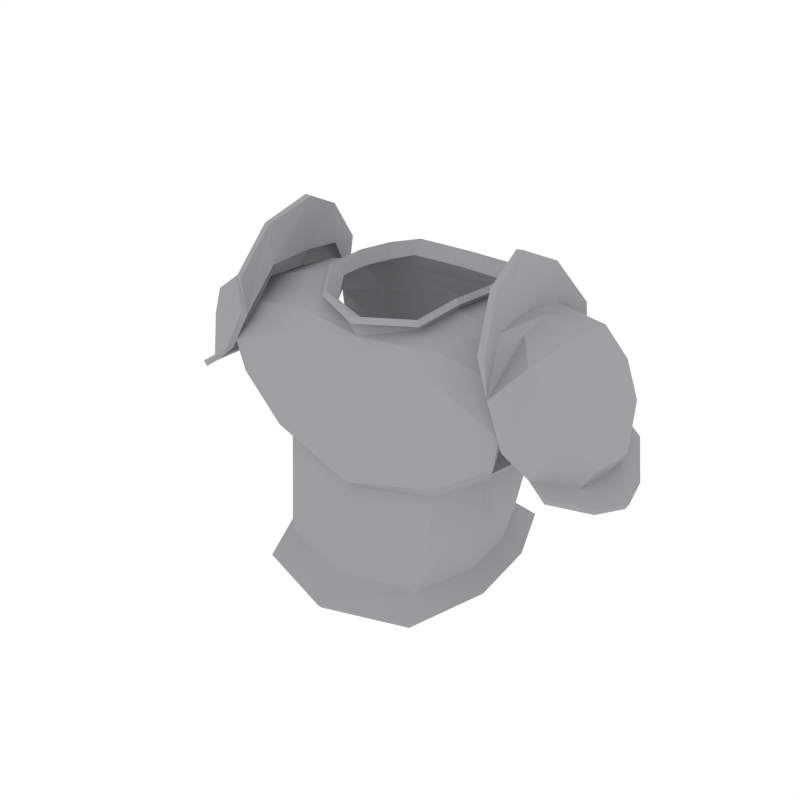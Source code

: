 # Source: Armor_Metal2.blend  (saved by Blender 2.79.0; exported with 4.5.12 LTS)
import bpy
from mathutils import Matrix  # noqa: F401  (used for matrix-valued properties, if any)

bpy.ops.wm.read_factory_settings(use_empty=True)
scene = bpy.context.scene
scene.name = 'Scene'

# ---- collections
col_collection_1 = bpy.data.collections.new('Collection 1'); scene.collection.children.link(col_collection_1)

# ---- materials (node trees are filled in below, after node groups)
mat_lightsteel = bpy.data.materials.new('LightSteel')
mat_lightsteel.alpha_threshold = 0.0
mat_lightsteel.diffuse_color = (0.3528, 0.3469, 0.3588, 1.0)
mat_lightsteel.roughness = 0.5

# ---- material node trees

# ---- world
world_world = bpy.data.worlds.new('World'); scene.world = world_world
world_world.color = (1.0, 1.0, 1.0)
world_world.use_sun_shadow = False
world_world.sun_shadow_jitter_overblur = 0.0
world_world.cycles.sampling_method = 'NONE'
world_world.cycles.sample_map_resolution = 256

# ---- meshes
me_cylinder_052 = bpy.data.meshes.new('Cylinder.052')
me_cylinder_052.from_pydata([(0.4, -0.131, -0.02461), (0.2977, -0.2595, -0.05721), (0.4114, 0.1203, -0.04922), (0.2909, 0.2551, -0.1497), (0.2513, -0.2712, -0.4182), (0.4848, -0.08478, 0.3258), (0.4524, -0.1718, 0.2765), (0.4422, 0.1932, 0.2234), (0.4937, 0.06734, 0.3162), (0.4645, 0.2336, 0.08884), (0.3468, -0.07175, 0.3737), (0.3496, 0.1876, 0.3454), (0.3685, 0.06932, 0.3664), (0.2921, 0.2631, 0.3333), (0.4919, -0.2376, 0.1625), (0.3338, 0.2863, 0.06022), (0.326, 0.2777, 0.2233), (0.2644, 0.2007, -0.3547), (0.3252, -0.09758, -0.3936), (0.3146, 0.07061, -0.3783), (0.47, -0.2281, 0.05984), (0.2699, -0.1948, 0.3204), (0.2826, -0.235, 0.2471), (0.298, -0.2632, 0.1177), (0.2208, -0.06639, 0.3939), (0.218, 0.1579, 0.3866), (0.17, 0.237, 0.383), (0.2311, 0.05198, 0.3934), (0.168, -0.1497, 0.3505), (0.2787, -0.3404, -0.4847), (0.2959, 0.2777, -0.4014), (0.3755, -0.1131, -0.4524), (0.3617, 0.1073, -0.4323), (0.2386, -0.08184, 0.4185), (0.2353, 0.1803, 0.41), (0.1792, 0.2728, 0.4058), (0.2507, 0.05654, 0.418), (0.1769, -0.1792, 0.3678), (0.7034, -0.09431, 0.08322), (0.7102, 0.04869, 0.07764), (0.4594, -0.09698, 0.3968), (0.5273, -0.1734, 0.3507), (0.546, 0.1675, 0.3628), (0.46, 0.09734, 0.3961), (0.6634, 0.1638, 0.1746), (0.6568, -0.1714, 0.1839), (0.7156, -0.02303, 0.08538), (0.4543, -0.0003959, 0.42), (0.6974, -0.003889, 0.1938), (0.5587, -0.002973, 0.3915), (0.6165, 0.1765, 0.2788), (0.613, -0.1833, 0.2838), (0.6486, -0.003421, 0.3035), (0.683, -0.02695, 0.02797), (0.6749, -0.1318, 0.03624), (0.4191, -0.1521, 0.4088), (0.4527, -0.2444, 0.2631), (0.4532, 0.2384, 0.2624), (0.4196, 0.1231, 0.4079), (0.517, 0.2512, 0.1335), (0.6843, 0.07081, 0.02917), (0.6019, 0.2332, 0.06777), (0.594, -0.2415, 0.07635), (0.5127, -0.2584, 0.1381), (0.4122, -0.007786, 0.423), (0.4142, -0.1628, 0.5309), (0.4478, -0.255, 0.3852), (0.4483, 0.2278, 0.3846), (0.4148, 0.1124, 0.53), (0.3884, -0.01641, 0.5885), (0.7699, -0.03174, -0.02286), (0.7375, -0.1351, -0.003676), (0.7468, 0.06744, -0.01075), (0.6568, 0.2205, 0.03474), (0.6494, -0.2415, 0.04462), (0.2791, -0.2242, -0.1046), (0.2752, 0.2123, -0.1683), (0.3639, -0.1097, -0.06803), (0.3714, 0.09729, -0.08725), (-0.4, -0.131, -0.02461), (-0.2977, -0.2595, -0.05721), (-0.4114, 0.1203, -0.04922), (-0.2909, 0.2551, -0.1497), (-0.2513, -0.2712, -0.4182), (-0.4848, -0.08478, 0.3258), (-0.4524, -0.1718, 0.2765), (-0.4422, 0.1932, 0.2234), (-0.4937, 0.06734, 0.3162), (-0.4645, 0.2336, 0.08884), (-0.3468, -0.07175, 0.3737), (-0.3496, 0.1876, 0.3454), (-0.3685, 0.06932, 0.3664), (-0.2921, 0.2631, 0.3333), (-0.4919, -0.2376, 0.1625), (-0.3338, 0.2863, 0.06022), (-0.326, 0.2777, 0.2233), (-0.2644, 0.2007, -0.3547), (-0.3252, -0.09758, -0.3936), (-0.3146, 0.07061, -0.3783), (-0.47, -0.2281, 0.05984), (-0.2699, -0.1948, 0.3204), (-0.2826, -0.235, 0.2471), (-0.298, -0.2632, 0.1177), (-0.2208, -0.06639, 0.3939), (-0.218, 0.1579, 0.3866), (-0.17, 0.237, 0.383), (-0.2311, 0.05198, 0.3934), (-0.168, -0.1497, 0.3505), (0.0, -0.2288, 0.3086), (0.0, 0.3013, 0.325), (0.0, 0.3352, 0.2449), (0.0, 0.3161, 0.0657), (0.0, 0.2898, -0.1505), (0.0, 0.2399, -0.3547), (0.0, -0.2524, 0.2315), (0.0, -0.3352, -0.427), (0.0, -0.2898, -0.1317), (0.0, -0.2682, 0.09101), (0.0, -0.212, 0.3382), (0.0, 0.2619, 0.3742), (-0.2787, -0.3404, -0.4847), (-0.2959, 0.2777, -0.4014), (-0.3755, -0.1131, -0.4524), (-0.3617, 0.1073, -0.4323), (0.0, 0.329, -0.4014), (0.0, -0.4243, -0.4961), (-0.2386, -0.08184, 0.4185), (-0.2353, 0.1803, 0.41), (-0.1792, 0.2728, 0.4058), (-0.2507, 0.05654, 0.418), (-0.1769, -0.1792, 0.3678), (0.0, -0.252, 0.3534), (0.0, 0.302, 0.3955), (-0.7034, -0.09431, 0.08322), (-0.7102, 0.04869, 0.07764), (-0.4594, -0.09698, 0.3968), (-0.5273, -0.1734, 0.3507), (-0.546, 0.1675, 0.3628), (-0.46, 0.09734, 0.3961), (-0.6634, 0.1638, 0.1746), (-0.6568, -0.1714, 0.1839), (-0.7156, -0.02303, 0.08538), (-0.4543, -0.0003959, 0.42), (-0.6974, -0.003889, 0.1938), (-0.5587, -0.002973, 0.3915), (-0.6165, 0.1765, 0.2788), (-0.613, -0.1833, 0.2838), (-0.6486, -0.003421, 0.3035), (-0.683, -0.02695, 0.02797), (-0.6749, -0.1318, 0.03624), (-0.4191, -0.1521, 0.4088), (-0.4527, -0.2444, 0.2631), (-0.4532, 0.2384, 0.2624), (-0.4196, 0.1231, 0.4079), (-0.517, 0.2512, 0.1335), (-0.6843, 0.07081, 0.02917), (-0.6019, 0.2332, 0.06777), (-0.594, -0.2415, 0.07635), (-0.5127, -0.2584, 0.1381), (-0.4122, -0.007786, 0.423), (-0.4142, -0.1628, 0.5309), (-0.4478, -0.255, 0.3852), (-0.4483, 0.2278, 0.3846), (-0.4148, 0.1124, 0.53), (-0.3884, -0.01641, 0.5885), (-0.7699, -0.03174, -0.02286), (-0.7375, -0.1351, -0.003676), (-0.7468, 0.06744, -0.01075), (-0.6568, 0.2205, 0.03474), (-0.6494, -0.2415, 0.04462), (-0.2791, -0.2242, -0.1046), (-0.2752, 0.2123, -0.1683), (0.0, 0.2425, -0.1689), (-0.3639, -0.1097, -0.06803), (-0.3714, 0.09729, -0.08725), (0.0, -0.2536, -0.1618), (0.3867, -0.1262, -0.01048), (0.2901, -0.2432, -0.04848), (0.3967, 0.1151, -0.03666), (0.2827, 0.2422, -0.1367), (0.241, -0.2573, -0.4283), (0.4785, -0.07956, 0.3076), (0.4481, -0.1569, 0.2639), (0.4312, 0.1789, 0.2149), (0.4844, 0.06223, 0.2992), (0.4527, 0.2176, 0.09075), (0.3421, -0.06677, 0.3549), (0.3404, 0.1785, 0.3301), (0.3616, 0.06575, 0.348), (0.2852, 0.2488, 0.3212), (0.4887, -0.2182, 0.1585), (0.3259, 0.2681, 0.06301), (0.3187, 0.2596, 0.2191), (0.2524, 0.1879, -0.3643), (0.3068, -0.09289, -0.4), (0.2959, 0.06762, -0.3846), (0.4633, -0.2102, 0.06583), (0.267, -0.1805, 0.3067), (0.2803, -0.2165, 0.24), (0.2959, -0.2434, 0.1153), (0.2027, -0.05932, 0.3891), (0.2002, 0.1507, 0.3809), (0.1607, 0.2193, 0.3844), (0.2124, 0.05077, 0.3865), (0.1566, -0.1335, 0.3474), (0.2717, -0.3293, -0.4998), (0.2886, 0.2705, -0.4186), (0.3612, -0.1087, -0.4658), (0.3472, 0.1057, -0.446), (0.2232, -0.0796, 0.431), (0.222, 0.1758, 0.4242), (0.1729, 0.2641, 0.4227), (0.235, 0.0566, 0.4304), (0.1674, -0.1732, 0.3843), (0.6844, -0.08827, 0.08549), (0.6909, 0.04433, 0.08076), (0.4538, -0.09082, 0.3786), (0.5192, -0.1617, 0.3367), (0.5383, 0.1559, 0.3484), (0.4567, 0.09039, 0.3776), (0.647, 0.1528, 0.1714), (0.6409, -0.1601, 0.1797), (0.6958, -0.02206, 0.08782), (0.4493, -0.0004154, 0.4007), (0.6783, -0.003859, 0.1877), (0.5487, -0.002399, 0.3741), (0.6033, 0.1643, 0.27), (0.6003, -0.1711, 0.2742), (0.6322, -0.00309, 0.2921), (0.6638, -0.02623, 0.02228), (0.6583, -0.1263, 0.02661), (0.4012, -0.1503, 0.4), (0.4427, -0.2295, 0.2542), (0.4444, 0.2226, 0.2539), (0.4024, 0.1212, 0.3979), (0.5089, 0.2335, 0.1288), (0.6665, 0.06664, 0.02092), (0.5878, 0.2202, 0.06214), (0.5805, -0.2282, 0.06992), (0.5048, -0.2407, 0.133), (0.3965, -0.007543, 0.4106), (0.3945, -0.1654, 0.529), (0.4286, -0.2601, 0.384), (0.429, 0.233, 0.3842), (0.395, 0.1152, 0.5285), (0.3685, -0.01636, 0.5865), (0.7596, -0.03185, -0.03996), (0.7271, -0.1349, -0.02077), (0.7363, 0.067, -0.02778), (0.6461, 0.2192, 0.01788), (0.6391, -0.2404, 0.02754), (0.267, -0.2103, -0.09682), (0.2638, 0.2009, -0.1565), (0.3467, -0.1051, -0.05887), (0.3544, 0.09587, -0.07685), (-0.3867, -0.1262, -0.01048), (-0.2901, -0.2432, -0.04848), (-0.3967, 0.1151, -0.03666), (-0.2827, 0.2422, -0.1367), (-0.241, -0.2573, -0.4283), (-0.4785, -0.07956, 0.3076), (-0.4481, -0.1569, 0.2639), (-0.4312, 0.1789, 0.2149), (-0.4844, 0.06223, 0.2992), (-0.4527, 0.2176, 0.09075), (-0.3421, -0.06677, 0.3549), (-0.3404, 0.1785, 0.3301), (-0.3616, 0.06575, 0.348), (-0.2852, 0.2488, 0.3212), (-0.4887, -0.2182, 0.1585), (-0.3259, 0.2681, 0.06301), (-0.3187, 0.2596, 0.2191), (-0.2524, 0.1879, -0.3643), (-0.3068, -0.09289, -0.4), (-0.2959, 0.06762, -0.3846), (-0.4633, -0.2102, 0.06583), (-0.267, -0.1805, 0.3067), (-0.2803, -0.2165, 0.24), (-0.2959, -0.2434, 0.1153), (-0.2027, -0.05932, 0.3891), (-0.2002, 0.1507, 0.3809), (-0.1607, 0.2193, 0.3844), (-0.2124, 0.05077, 0.3865), (-0.1566, -0.1335, 0.3474), (0.0, -0.2128, 0.2966), (0.0, 0.2834, 0.3161), (0.0, 0.3154, 0.2424), (0.0, 0.2962, 0.0674), (0.0, 0.2738, -0.1385), (0.0, 0.2228, -0.365), (0.0, -0.2332, 0.226), (0.0, -0.3185, -0.4379), (0.0, -0.2715, -0.1236), (0.0, -0.2483, 0.089), (0.0, -0.1922, 0.3409), (0.0, 0.2422, 0.3778), (-0.2717, -0.3293, -0.4998), (-0.2886, 0.2705, -0.4186), (-0.3612, -0.1087, -0.4658), (-0.3472, 0.1057, -0.446), (0.0, 0.3194, -0.4189), (0.0, -0.4116, -0.5115), (-0.2232, -0.0796, 0.431), (-0.222, 0.1758, 0.4242), (-0.1729, 0.2641, 0.4227), (-0.235, 0.0566, 0.4304), (-0.1674, -0.1732, 0.3843), (0.0, -0.244, 0.3717), (0.0, 0.2921, 0.4129), (-0.6844, -0.08827, 0.08549), (-0.6909, 0.04433, 0.08076), (-0.4538, -0.09082, 0.3786), (-0.5192, -0.1617, 0.3367), (-0.5383, 0.1559, 0.3484), (-0.4567, 0.09039, 0.3776), (-0.647, 0.1528, 0.1714), (-0.6409, -0.1601, 0.1797), (-0.6958, -0.02206, 0.08782), (-0.4493, -0.0004154, 0.4007), (-0.6783, -0.003859, 0.1877), (-0.5487, -0.002399, 0.3741), (-0.6033, 0.1643, 0.27), (-0.6003, -0.1711, 0.2742), (-0.6322, -0.00309, 0.2921), (-0.6638, -0.02623, 0.02228), (-0.6583, -0.1263, 0.02661), (-0.4012, -0.1503, 0.4), (-0.4427, -0.2295, 0.2542), (-0.4444, 0.2226, 0.2539), (-0.4024, 0.1212, 0.3979), (-0.5089, 0.2335, 0.1288), (-0.6665, 0.06664, 0.02092), (-0.5878, 0.2202, 0.06214), (-0.5805, -0.2282, 0.06992), (-0.5048, -0.2407, 0.133), (-0.3965, -0.007543, 0.4106), (-0.3945, -0.1654, 0.529), (-0.4286, -0.2601, 0.384), (-0.429, 0.233, 0.3842), (-0.395, 0.1152, 0.5285), (-0.3685, -0.01636, 0.5865), (-0.7596, -0.03185, -0.03996), (-0.7271, -0.1349, -0.02077), (-0.7363, 0.067, -0.02778), (-0.6461, 0.2192, 0.01788), (-0.6391, -0.2404, 0.02754), (-0.267, -0.2103, -0.09682), (-0.2638, 0.2009, -0.1565), (0.0, 0.2264, -0.157), (-0.3467, -0.1051, -0.05887), (-0.3544, 0.09587, -0.07685), (0.0, -0.2341, -0.1571)], [], [(27, 24, 10, 12), (25, 11, 13, 26), (22, 6, 21), (78, 2, 0, 77), (76, 3, 2, 78), (7, 11, 12, 8), (13, 16, 110, 109), (3, 15, 9, 2), (16, 15, 111, 110), (28, 118, 108, 21), (7, 9, 15, 16), (11, 7, 16, 13), (112, 111, 15, 3), (172, 112, 3, 76), (22, 23, 14, 6), (5, 10, 21, 6), (12, 10, 5, 8), (20, 1, 0), (75, 1, 116, 175), (114, 117, 23, 22), (1, 23, 117, 116), (22, 21, 108, 114), (10, 24, 28, 21), (109, 119, 26, 13), (11, 25, 27, 12), (75, 77, 0, 1), (1, 20, 14, 23), (19, 18, 31, 32), (18, 4, 29, 31), (4, 115, 125, 29), (17, 19, 32, 30), (113, 17, 30, 124), (118, 28, 37, 131), (24, 27, 36, 33), (26, 119, 132, 35), (28, 24, 33, 37), (27, 25, 34, 36), (25, 26, 35, 34), (46, 39, 44, 48), (47, 49, 42, 43), (52, 49, 41, 51), (50, 42, 49, 52), (40, 41, 49, 47), (38, 46, 48, 45), (44, 50, 52, 48), (48, 52, 51, 45), (41, 56, 63, 51), (40, 55, 56, 41), (45, 62, 54, 38), (42, 57, 58, 43), (51, 63, 62, 45), (50, 59, 57, 42), (46, 53, 60, 39), (44, 61, 59, 50), (38, 54, 53, 46), (47, 64, 55, 40), (39, 60, 61, 44), (43, 58, 64, 47), (56, 55, 65, 66), (58, 57, 67, 68), (64, 58, 68, 69), (55, 64, 69, 65), (60, 53, 70, 72), (61, 60, 72, 73), (53, 54, 71, 70), (54, 62, 74, 71), (4, 18, 77, 75), (4, 75, 175, 115), (113, 172, 76, 17), (17, 76, 78, 19), (19, 78, 77, 18), (106, 91, 89, 103), (104, 105, 92, 90), (101, 100, 85), (174, 173, 79, 81), (171, 174, 81, 82), (86, 87, 91, 90), (92, 109, 110, 95), (82, 81, 88, 94), (95, 110, 111, 94), (107, 100, 108, 118), (86, 95, 94, 88), (90, 92, 95, 86), (112, 82, 94, 111), (172, 171, 82, 112), (101, 85, 93, 102), (84, 85, 100, 89), (91, 87, 84, 89), (99, 79, 80), (170, 175, 116, 80), (114, 101, 102, 117), (80, 116, 117, 102), (101, 114, 108, 100), (89, 100, 107, 103), (109, 92, 105, 119), (90, 91, 106, 104), (170, 80, 79, 173), (80, 102, 93, 99), (98, 123, 122, 97), (97, 122, 120, 83), (83, 120, 125, 115), (96, 121, 123, 98), (113, 124, 121, 96), (118, 131, 130, 107), (103, 126, 129, 106), (105, 128, 132, 119), (107, 130, 126, 103), (106, 129, 127, 104), (104, 127, 128, 105), (141, 143, 139, 134), (142, 138, 137, 144), (147, 146, 136, 144), (145, 147, 144, 137), (135, 142, 144, 136), (133, 140, 143, 141), (139, 143, 147, 145), (143, 140, 146, 147), (136, 146, 158, 151), (135, 136, 151, 150), (140, 133, 149, 157), (137, 138, 153, 152), (146, 140, 157, 158), (145, 137, 152, 154), (141, 134, 155, 148), (139, 145, 154, 156), (133, 141, 148, 149), (142, 135, 150, 159), (134, 139, 156, 155), (138, 142, 159, 153), (151, 161, 160, 150), (153, 163, 162, 152), (159, 164, 163, 153), (150, 160, 164, 159), (155, 167, 165, 148), (156, 168, 167, 155), (148, 165, 166, 149), (149, 166, 169, 157), (83, 170, 173, 97), (83, 115, 175, 170), (113, 96, 171, 172), (96, 98, 174, 171), (98, 97, 173, 174), (203, 188, 186, 200), (201, 202, 189, 187), (198, 197, 182), (254, 253, 176, 178), (252, 254, 178, 179), (183, 184, 188, 187), (189, 285, 286, 192), (179, 178, 185, 191), (192, 286, 287, 191), (204, 197, 284, 294), (183, 192, 191, 185), (187, 189, 192, 183), (288, 179, 191, 287), (348, 252, 179, 288), (198, 182, 190, 199), (181, 182, 197, 186), (188, 184, 181, 186), (196, 176, 177), (251, 351, 292, 177), (290, 198, 199, 293), (177, 292, 293, 199), (198, 290, 284, 197), (186, 197, 204, 200), (285, 189, 202, 295), (187, 188, 203, 201), (251, 177, 176, 253), (177, 199, 190, 196), (195, 208, 207, 194), (194, 207, 205, 180), (180, 205, 301, 291), (193, 206, 208, 195), (289, 300, 206, 193), (294, 307, 213, 204), (200, 209, 212, 203), (202, 211, 308, 295), (204, 213, 209, 200), (203, 212, 210, 201), (201, 210, 211, 202), (222, 224, 220, 215), (223, 219, 218, 225), (228, 227, 217, 225), (226, 228, 225, 218), (216, 223, 225, 217), (214, 221, 224, 222), (220, 224, 228, 226), (224, 221, 227, 228), (217, 227, 239, 232), (216, 217, 232, 231), (221, 214, 230, 238), (218, 219, 234, 233), (227, 221, 238, 239), (226, 218, 233, 235), (222, 215, 236, 229), (220, 226, 235, 237), (214, 222, 229, 230), (223, 216, 231, 240), (215, 220, 237, 236), (219, 223, 240, 234), (232, 242, 241, 231), (234, 244, 243, 233), (240, 245, 244, 234), (231, 241, 245, 240), (236, 248, 246, 229), (237, 249, 248, 236), (229, 246, 247, 230), (230, 247, 250, 238), (180, 251, 253, 194), (180, 291, 351, 251), (289, 193, 252, 348), (193, 195, 254, 252), (195, 194, 253, 254), (282, 279, 265, 267), (280, 266, 268, 281), (277, 261, 276), (350, 257, 255, 349), (347, 258, 257, 350), (262, 266, 267, 263), (268, 271, 286, 285), (258, 270, 264, 257), (271, 270, 287, 286), (283, 294, 284, 276), (262, 264, 270, 271), (266, 262, 271, 268), (288, 287, 270, 258), (348, 288, 258, 347), (277, 278, 269, 261), (260, 265, 276, 261), (267, 265, 260, 263), (275, 256, 255), (346, 256, 292, 351), (290, 293, 278, 277), (256, 278, 293, 292), (277, 276, 284, 290), (265, 279, 283, 276), (285, 295, 281, 268), (266, 280, 282, 267), (346, 349, 255, 256), (256, 275, 269, 278), (274, 273, 298, 299), (273, 259, 296, 298), (259, 291, 301, 296), (272, 274, 299, 297), (289, 272, 297, 300), (294, 283, 306, 307), (279, 282, 305, 302), (281, 295, 308, 304), (283, 279, 302, 306), (282, 280, 303, 305), (280, 281, 304, 303), (317, 310, 315, 319), (318, 320, 313, 314), (323, 320, 312, 322), (321, 313, 320, 323), (311, 312, 320, 318), (309, 317, 319, 316), (315, 321, 323, 319), (319, 323, 322, 316), (312, 327, 334, 322), (311, 326, 327, 312), (316, 333, 325, 309), (313, 328, 329, 314), (322, 334, 333, 316), (321, 330, 328, 313), (317, 324, 331, 310), (315, 332, 330, 321), (309, 325, 324, 317), (318, 335, 326, 311), (310, 331, 332, 315), (314, 329, 335, 318), (327, 326, 336, 337), (329, 328, 338, 339), (335, 329, 339, 340), (326, 335, 340, 336), (331, 324, 341, 343), (332, 331, 343, 344), (324, 325, 342, 341), (325, 333, 345, 342), (259, 273, 349, 346), (259, 346, 351, 291), (289, 348, 347, 272), (272, 347, 350, 274), (274, 350, 349, 273), (0, 2, 178, 176), (5, 6, 182, 181), (7, 8, 184, 183), (9, 7, 183, 185), (2, 9, 185, 178), (20, 0, 176, 196), (6, 14, 190, 182), (14, 20, 196, 190), (8, 5, 181, 184), (30, 32, 208, 206), (32, 31, 207, 208), (124, 30, 206, 300), (29, 125, 301, 205), (31, 29, 205, 207), (131, 37, 213, 307), (37, 33, 209, 213), (34, 35, 211, 210), (35, 132, 308, 211), (36, 34, 210, 212), (33, 36, 212, 209), (57, 59, 235, 233), (62, 63, 239, 238), (59, 61, 237, 235), (63, 56, 232, 239), (66, 65, 241, 242), (68, 67, 243, 244), (65, 69, 245, 241), (69, 68, 244, 245), (56, 66, 242, 232), (67, 57, 233, 243), (70, 71, 247, 246), (73, 72, 248, 249), (71, 74, 250, 247), (72, 70, 246, 248), (61, 73, 249, 237), (74, 62, 238, 250), (81, 79, 255, 257), (85, 84, 260, 261), (87, 86, 262, 263), (86, 88, 264, 262), (88, 81, 257, 264), (79, 99, 275, 255), (93, 85, 261, 269), (99, 93, 269, 275), (84, 87, 263, 260), (123, 121, 297, 299), (122, 123, 299, 298), (121, 124, 300, 297), (125, 120, 296, 301), (120, 122, 298, 296), (130, 131, 307, 306), (126, 130, 306, 302), (128, 127, 303, 304), (132, 128, 304, 308), (127, 129, 305, 303), (129, 126, 302, 305), (154, 152, 328, 330), (158, 157, 333, 334), (156, 154, 330, 332), (151, 158, 334, 327), (160, 161, 337, 336), (162, 163, 339, 338), (164, 160, 336, 340), (163, 164, 340, 339), (161, 151, 327, 337), (152, 162, 338, 328), (166, 165, 341, 342), (167, 168, 344, 343), (169, 166, 342, 345), (165, 167, 343, 341), (168, 156, 332, 344), (157, 169, 345, 333)])
me_cylinder_052.materials.append(mat_lightsteel)
me_cylinder_052.use_remesh_preserve_volume = False
me_cylinder_052.use_remesh_preserve_attributes = False
me_cylinder_052.use_mirror_vertex_groups = False
me_cylinder_052.update()

# ---- objects
ob_armor_metal2 = bpy.data.objects.new('Armor_Metal2', me_cylinder_052)

# ---- transforms, parenting, visibility, modifiers, constraints
ob_armor_metal2.location = (0.0, 0.0, 0.0)
ob_armor_metal2.lineart.crease_threshold = 0.0

# ---- collection membership
col_collection_1.objects.link(ob_armor_metal2)

# ---- scene / render settings (as saved in the file)
scene.frame_start = 1; scene.frame_end = 250; scene.frame_set(0)
scene.render.engine = 'CYCLES'
scene.render.resolution_x = 1000
scene.render.resolution_y = 1000
scene.render.dither_intensity = 0.0
scene.cycles.samples = 200
scene.cycles.sampling_pattern = 'TABULATED_SOBOL'
scene.cycles.light_sampling_threshold = 0.0
scene.cycles.use_adaptive_sampling = False
scene.cycles.use_light_tree = False
scene.cycles.caustics_reflective = False
scene.cycles.caustics_refractive = False
scene.cycles.blur_glossy = 0.0
scene.cycles.max_bounces = 2
scene.cycles.pixel_filter_type = 'GAUSSIAN'
scene.cycles.sample_clamp_indirect = 0.0
scene.view_settings.view_transform = 'Standard'
bpy.context.view_layer.update()

# ---- added for rendering (the .blend has no active camera): camera
cam_auto = bpy.data.cameras.new('AutoCamera')
cam_auto.lens = 50.0
cam_auto.sensor_width = 36.0
cam_auto.clip_end = 1000.0
ob_auto_camera = bpy.data.objects.new('AutoCamera', cam_auto)
scene.collection.objects.link(ob_auto_camera)
ob_auto_camera.location = (1.88667, -2.30857, 1.54781)
ob_auto_camera.rotation_euler = (1.09748, -7.21219e-08, 0.694738)
scene.camera = ob_auto_camera
bpy.context.view_layer.update()
